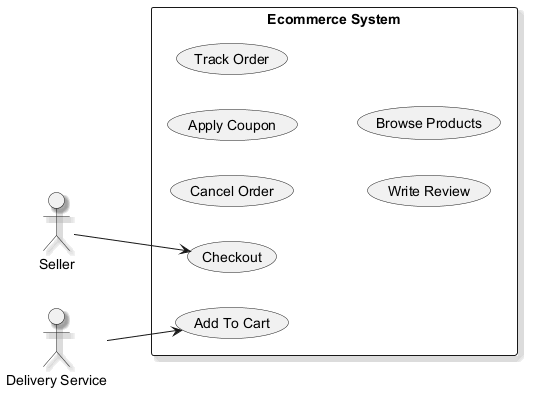

The diagram above was rendered by PlantUML. Its source (embedded in the PNG):
@startuml
skinparam monochrome true
skinparam shadowing true
left to right direction
actor "Seller" as Seller
actor "Delivery Service" as DeliveryService
rectangle "Ecommerce System" {
  usecase "Cancel Order" as UC_CancelOrder
  usecase "Apply Coupon" as UC_ApplyCoupon
  usecase "Track Order" as UC_TrackOrder
  usecase "Add To Cart" as UC_AddToCart
  usecase "Write Review" as UC_WriteReview
  usecase "Browse Products" as UC_BrowseProducts
  usecase "Checkout" as UC_Checkout
}
Seller --> UC_Checkout
DeliveryService --> UC_AddToCart
@enduml